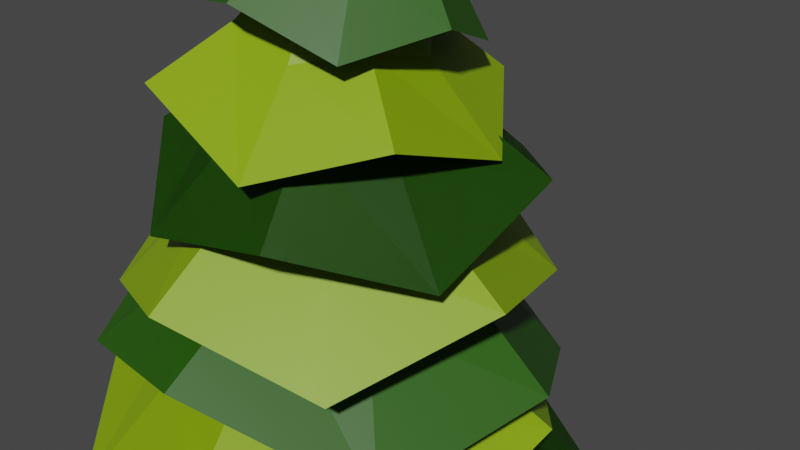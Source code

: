# Source: pinetree2.blend  (saved by Blender 2.83.18; exported with 4.5.12 LTS)
import bpy
from mathutils import Matrix  # noqa: F401  (used for matrix-valued properties, if any)

bpy.ops.wm.read_factory_settings(use_empty=True)
scene = bpy.context.scene
scene.name = 'Scene'

# ---- collections
col_collection = bpy.data.collections.new('Collection'); scene.collection.children.link(col_collection)

# ---- materials (node trees are filled in below, after node groups)
mat_0_262_0_076_0_023 = bpy.data.materials.new('0.262,0.076,0.023')
mat_0_262_0_076_0_023.use_transparent_shadow = False
mat_0_019_0_100_0_000607 = bpy.data.materials.new('0.019,0.100,0.000607')
mat_0_019_0_100_0_000607.use_transparent_shadow = False
mat_0_227_0_381_0_0009111 = bpy.data.materials.new('0.227,0.381,0.0009111')
mat_0_227_0_381_0_0009111.use_transparent_shadow = False

# ---- material node trees
mat_0_262_0_076_0_023.use_nodes = True; mat_0_262_0_076_0_023.node_tree.nodes.clear()
_N = mat_0_262_0_076_0_023.node_tree.nodes; _L = mat_0_262_0_076_0_023.node_tree.links
n0 = _N.new('ShaderNodeBsdfPrincipled'); n0.name = 'Principled BSDF'; n0.location = (10, 300)
n0.distribution = 'GGX'
n0.subsurface_method = 'BURLEY'
n0.inputs[0].default_value = (0.2623, 0.07619, 0.02315, 1.0)
n0.inputs[3].default_value = 1.45
n0.inputs[27].default_value = (0.0, 0.0, 0.0, 1.0)
n0.inputs[28].default_value = 1.0
n1 = _N.new('ShaderNodeOutputMaterial'); n1.name = 'Material Output'; n1.location = (300, 300)
_L.new(n0.outputs[0], n1.inputs[0])
n1.is_active_output = True
mat_0_019_0_100_0_000607.use_nodes = True; mat_0_019_0_100_0_000607.node_tree.nodes.clear()
_N = mat_0_019_0_100_0_000607.node_tree.nodes; _L = mat_0_019_0_100_0_000607.node_tree.links
n0 = _N.new('ShaderNodeBsdfPrincipled'); n0.name = 'Principled BSDF'; n0.location = (10, 300)
n0.distribution = 'GGX'
n0.subsurface_method = 'BURLEY'
n0.inputs[0].default_value = (0.01938, 0.0999, 0.0006071, 1.0)
n0.inputs[3].default_value = 1.45
n0.inputs[27].default_value = (0.0, 0.0, 0.0, 1.0)
n0.inputs[28].default_value = 1.0
n1 = _N.new('ShaderNodeOutputMaterial'); n1.name = 'Material Output'; n1.location = (300, 300)
_L.new(n0.outputs[0], n1.inputs[0])
n1.is_active_output = True
mat_0_227_0_381_0_0009111.use_nodes = True; mat_0_227_0_381_0_0009111.node_tree.nodes.clear()
_N = mat_0_227_0_381_0_0009111.node_tree.nodes; _L = mat_0_227_0_381_0_0009111.node_tree.links
n0 = _N.new('ShaderNodeBsdfPrincipled'); n0.name = 'Principled BSDF'; n0.location = (10, 300)
n0.distribution = 'GGX'
n0.subsurface_method = 'BURLEY'
n0.inputs[0].default_value = (0.227, 0.3813, 0.0009106, 1.0)
n0.inputs[3].default_value = 1.45
n0.inputs[27].default_value = (0.0, 0.0, 0.0, 1.0)
n0.inputs[28].default_value = 1.0
n1 = _N.new('ShaderNodeOutputMaterial'); n1.name = 'Material Output'; n1.location = (300, 300)
_L.new(n0.outputs[0], n1.inputs[0])
n1.is_active_output = True

# ---- world
world_world = bpy.data.worlds.new('World'); scene.world = world_world
world_world.use_nodes = True; world_world.node_tree.nodes.clear()
_N = world_world.node_tree.nodes; _L = world_world.node_tree.links
n0 = _N.new('ShaderNodeOutputWorld'); n0.name = 'World Output'; n0.location = (300, 300)
n1 = _N.new('ShaderNodeBackground'); n1.name = 'Background'; n1.location = (10, 300)
n1.inputs[0].default_value = (0.05088, 0.05088, 0.05088, 1.0)
_L.new(n1.outputs[0], n0.inputs[0])
n0.is_active_output = True
world_world.color = (0.05088, 0.05088, 0.05088)
world_world.use_sun_shadow = False
world_world.sun_shadow_jitter_overblur = 0.0

# ---- cameras
cam_camera = bpy.data.cameras.new('Camera')
cam_camera.clip_end = 100.0
cam_camera.ortho_scale = 7.314
cam_camera_001 = bpy.data.cameras.new('Camera.001')
cam_camera_001.clip_end = 100.0
cam_camera_001.lens = 93.37
cam_camera_001.ortho_scale = 7.314

# ---- meshes
me_cylinder_004 = bpy.data.meshes.new('Cylinder.004')
me_cylinder_004.from_pydata([(-0.1342, 1.014, -0.9836), (-0.1342, 0.4924, 1.266), (0.583, 0.7172, -0.9836), (0.2134, 0.3482, 1.247), (0.8801, -6.508e-08, -0.9836), (0.3574, -3.62e-08, 1.239), (0.583, -0.7172, -0.9836), (0.2134, -0.3482, 1.247), (-0.1342, -1.014, -0.9836), (-0.1342, -0.4924, 1.266), (-0.8513, -0.7172, -0.9836), (-0.4817, -0.3482, 1.285), (-1.148, -8.647e-09, -0.9836), (-0.6257, -1.639e-08, 1.292), (-0.8513, 0.7172, -0.9836), (-0.4817, 0.3482, 1.285), (0.006521, 0.7776, -0.2338), (0.06279, 0.5995, 0.516), (0.4867, 0.4239, 0.516), (0.5564, 0.5499, -0.2338), (0.6623, -4.457e-08, 0.516), (0.7842, -5.338e-08, -0.2338), (0.4867, -0.4239, 0.516), (0.5564, -0.5499, -0.2338), (0.06279, -0.5995, 0.516), (0.006521, -0.7776, -0.2338), (-0.3611, -0.4239, 0.516), (-0.5434, -0.5499, -0.2338), (-0.5367, -1.122e-08, 0.516), (-0.7711, -1.011e-08, -0.2338), (-0.3611, 0.4239, 0.516), (-0.5434, 0.5499, -0.2338), (0.3233, 0.1873, 8.29), (0.8068, -0.3893, 6.57), (0.6538, -0.4528, 6.577), (0.4374, -0.236, 6.587), (0.5008, -0.08279, 6.584), (0.8068, -0.08279, 6.57), (0.8702, -0.236, 6.567), (0.5008, -0.3893, 6.584), (0.6538, -0.01931, 6.577), (0.129, 0.1289, 6.849), (0.00896, -0.4224, 3.28), (-0.2892, 0.2987, 3.295), (0.4307, -3.256e-08, 3.258), (-0.2892, -0.2987, 3.295), (0.00896, 0.4224, 3.28), (0.3072, -0.2987, 3.264), (-0.4128, -1.557e-08, 3.301), (0.3072, 0.2987, 3.264)], [], [(17, 1, 3, 18), (18, 3, 5, 20), (20, 5, 7, 22), (22, 7, 9, 24), (24, 9, 11, 26), (26, 11, 13, 28), (34, 33, 32), (28, 13, 15, 30), (30, 15, 1, 17), (0, 2, 4, 6, 8, 10, 12, 14), (14, 31, 16, 0), (31, 30, 17, 16), (12, 29, 31, 14), (29, 28, 30, 31), (10, 27, 29, 12), (27, 26, 28, 29), (8, 25, 27, 10), (25, 24, 26, 27), (6, 23, 25, 8), (23, 22, 24, 25), (4, 21, 23, 6), (21, 20, 22, 23), (2, 19, 21, 4), (19, 18, 20, 21), (0, 16, 19, 2), (16, 17, 18, 19), (36, 35, 32, 41), (38, 37, 32), (39, 34, 32), (40, 36, 41, 32), (37, 40, 32), (33, 38, 32), (35, 39, 32), (48, 45, 39, 35), (47, 44, 38, 33), (49, 46, 40, 37), (46, 43, 36, 40), (45, 42, 34, 39), (44, 49, 37, 38), (43, 48, 35, 36), (42, 47, 33, 34), (9, 7, 47, 42), (15, 13, 48, 43), (5, 3, 49, 44), (11, 9, 42, 45), (1, 15, 43, 46), (3, 1, 46, 49), (7, 5, 44, 47), (13, 11, 45, 48)])
_uv = me_cylinder_004.uv_layers.new(name='UVMap')
_uv.uv.foreach_set('vector', [1.0, 0.8333, 1.0, 1.0, 0.875, 1.0, 0.875, 0.8333, 0.875, 0.8333, 0.875, 1.0, 0.75, 1.0, 0.75, 0.8333, 0.75, 0.8333, 0.75, 1.0, 0.625, 1.0, 0.625, 0.8333, 0.625, 0.8333, 0.625, 1.0, 0.5, 1.0, 0.5, 0.8333, 0.5, 0.8333, 0.5, 1.0, 0.375, 1.0, 0.375, 0.8333, 0.375, 0.8333, 0.375, 1.0, 0.25, 1.0, 0.25, 0.8333, 0.5, 1.0, 0.625, 1.0, 0.5, 1.0, 0.25, 0.8333, 0.25, 1.0, 0.125, 1.0, 0.125, 0.8333, 0.125, 0.8333, 0.125, 1.0, 0.0, 1.0, 0.0, 0.8333, 0.75, 0.49, 0.9197, 0.4197, 0.99, 0.25, 0.9197, 0.08029, 0.75, 0.01, 0.5803, 0.08029, 0.51, 0.25, 0.5803, 0.4197, 0.125, 0.5, 0.125, 0.6667, 0.0, 0.6667, 0.0, 0.5, 0.125, 0.6667, 0.125, 0.8333, 0.0, 0.8333, 0.0, 0.6667, 0.25, 0.5, 0.25, 0.6667, 0.125, 0.6667, 0.125, 0.5, 0.25, 0.6667, 0.25, 0.8333, 0.125, 0.8333, 0.125, 0.6667, 0.375, 0.5, 0.375, 0.6667, 0.25, 0.6667, 0.25, 0.5, 0.375, 0.6667, 0.375, 0.8333, 0.25, 0.8333, 0.25, 0.6667, 0.5, 0.5, 0.5, 0.6667, 0.375, 0.6667, 0.375, 0.5, 0.5, 0.6667, 0.5, 0.8333, 0.375, 0.8333, 0.375, 0.6667, 0.625, 0.5, 0.625, 0.6667, 0.5, 0.6667, 0.5, 0.5, 0.625, 0.6667, 0.625, 0.8333, 0.5, 0.8333, 0.5, 0.6667, 0.75, 0.5, 0.75, 0.6667, 0.625, 0.6667, 0.625, 0.5, 0.75, 0.6667, 0.75, 0.8333, 0.625, 0.8333, 0.625, 0.6667, 0.875, 0.5, 0.875, 0.6667, 0.75, 0.6667, 0.75, 0.5, 0.875, 0.6667, 0.875, 0.8333, 0.75, 0.8333, 0.75, 0.6667, 1.0, 0.5, 1.0, 0.6667, 0.875, 0.6667, 0.875, 0.5, 1.0, 0.6667, 1.0, 0.8333, 0.875, 0.8333, 0.875, 0.6667, 0.125, 1.0, 0.25, 1.0, 0.125, 1.0, 0.125, 1.0, 0.75, 1.0, 0.875, 1.0, 0.75, 1.0, 0.375, 1.0, 0.5, 1.0, 0.375, 1.0, 0.0, 1.0, 0.125, 1.0, 0.0625, 1.0, 0.0, 1.0, 0.875, 1.0, 1.0, 1.0, 0.875, 1.0, 0.625, 1.0, 0.75, 1.0, 0.625, 1.0, 0.25, 1.0, 0.375, 1.0, 0.25, 1.0, 0.25, 1.0, 0.375, 1.0, 0.375, 1.0, 0.25, 1.0, 0.625, 1.0, 0.75, 1.0, 0.75, 1.0, 0.625, 1.0, 0.875, 1.0, 1.0, 1.0, 1.0, 1.0, 0.875, 1.0, 0.0, 1.0, 0.125, 1.0, 0.125, 1.0, 0.0, 1.0, 0.375, 1.0, 0.5, 1.0, 0.5, 1.0, 0.375, 1.0, 0.75, 1.0, 0.875, 1.0, 0.875, 1.0, 0.75, 1.0, 0.125, 1.0, 0.25, 1.0, 0.25, 1.0, 0.125, 1.0, 0.5, 1.0, 0.625, 1.0, 0.625, 1.0, 0.5, 1.0, 0.5, 1.0, 0.625, 1.0, 0.625, 1.0, 0.5, 1.0, 0.125, 1.0, 0.25, 1.0, 0.25, 1.0, 0.125, 1.0, 0.75, 1.0, 0.875, 1.0, 0.875, 1.0, 0.75, 1.0, 0.375, 1.0, 0.5, 1.0, 0.5, 1.0, 0.375, 1.0, 0.0, 1.0, 0.125, 1.0, 0.125, 1.0, 0.0, 1.0, 0.875, 1.0, 1.0, 1.0, 1.0, 1.0, 0.875, 1.0, 0.625, 1.0, 0.75, 1.0, 0.75, 1.0, 0.625, 1.0, 0.25, 1.0, 0.375, 1.0, 0.375, 1.0, 0.25, 1.0])
me_cylinder_004.materials.append(mat_0_262_0_076_0_023)
me_cylinder_004.use_remesh_fix_poles = True
me_cylinder_004.use_remesh_preserve_attributes = False
me_cylinder_004.use_mirror_vertex_groups = False
me_cylinder_004.update()
me_cylinder_005 = bpy.data.meshes.new('Cylinder.005')
me_cylinder_005.from_pydata([(9.394, 7.994, -0.4283), (8.033, 6.334, 2.178), (10.34, 6.116, 0.1333), (8.265, 5.894, 2.164), (9.671, 4.064, -0.5098), (8.118, 5.419, 2.165), (7.793, 3.052, 0.2085), (7.678, 5.187, 2.181), (5.81, 3.627, -0.4068), (7.203, 5.334, 2.202), (4.732, 5.595, 0.3599), (6.971, 5.774, 2.216), (5.343, 7.66, -0.2957), (7.119, 6.249, 2.215), (7.275, 8.659, 0.2847), (7.558, 6.481, 2.199), (8.575, 7.005, 0.8648), (9.091, 5.985, 1.099), (8.735, 4.874, 0.8238), (7.716, 4.328, 1.14), (6.635, 4.646, 0.8859), (6.06, 5.703, 1.222), (6.393, 6.82, 0.9396), (7.435, 7.361, 1.181), (9.394, 7.994, -0.4283), (8.033, 6.334, 2.178), (10.34, 6.116, 0.1333), (8.265, 5.894, 2.164), (9.671, 4.064, -0.5098), (8.118, 5.419, 2.165), (7.793, 3.052, 0.2085), (7.678, 5.187, 2.181), (5.81, 3.627, -0.4068), (7.203, 5.334, 2.202), (4.732, 5.595, 0.3599), (6.971, 5.774, 2.216), (5.343, 7.66, -0.2957), (7.119, 6.249, 2.215), (7.275, 8.659, 0.2847), (7.558, 6.481, 2.199), (8.575, 7.005, 0.8648), (9.091, 5.985, 1.099), (8.735, 4.874, 0.8238), (7.716, 4.328, 1.14), (6.635, 4.646, 0.8859), (6.06, 5.703, 1.222), (6.393, 6.82, 0.9396), (7.435, 7.361, 1.181)], [], [(16, 17, 3, 1), (17, 18, 5, 3), (18, 19, 7, 5), (19, 20, 9, 7), (20, 21, 11, 9), (21, 22, 13, 11), (22, 23, 15, 13), (23, 16, 1, 15), (14, 0, 16, 23), (12, 14, 23, 22), (10, 12, 22, 21), (8, 10, 21, 20), (6, 8, 20, 19), (4, 6, 19, 18), (2, 4, 18, 17), (0, 2, 17, 16), (40, 25, 27, 41), (41, 27, 29, 42), (42, 29, 31, 43), (43, 31, 33, 44), (44, 33, 35, 45), (45, 35, 37, 46), (46, 37, 39, 47), (47, 39, 25, 40), (38, 47, 40, 24), (36, 46, 47, 38), (34, 45, 46, 36), (32, 44, 45, 34), (30, 43, 44, 32), (28, 42, 43, 30), (26, 41, 42, 28), (24, 40, 41, 26), (3, 5, 29, 27), (13, 15, 39, 37), (10, 8, 32, 34), (9, 11, 35, 33), (6, 4, 28, 30), (0, 14, 38, 24), (2, 0, 24, 26), (5, 7, 31, 29), (15, 1, 25, 39), (1, 3, 27, 25), (12, 10, 34, 36), (11, 13, 37, 35), (8, 6, 30, 32), (7, 9, 33, 31), (4, 2, 26, 28), (14, 12, 36, 38)])
_uv = me_cylinder_005.uv_layers.new(name='UVMap')
_uv.uv.foreach_set('vector', [1.0, 0.7424, 0.875, 0.7424, 0.875, 1.0, 1.0, 1.0, 0.875, 0.7424, 0.75, 0.7424, 0.75, 1.0, 0.875, 1.0, 0.75, 0.7424, 0.625, 0.7424, 0.625, 1.0, 0.75, 1.0, 0.625, 0.7424, 0.5, 0.7424, 0.5, 1.0, 0.625, 1.0, 0.5, 0.7424, 0.375, 0.7424, 0.375, 1.0, 0.5, 1.0, 0.375, 0.7424, 0.25, 0.7424, 0.25, 1.0, 0.375, 1.0, 0.25, 0.7424, 0.125, 0.7424, 0.125, 1.0, 0.25, 1.0, 0.125, 0.7424, 0.0, 0.7424, 0.0, 1.0, 0.125, 1.0, 0.125, 0.5, 0.0, 0.5, 0.0, 0.7424, 0.125, 0.7424, 0.25, 0.5, 0.125, 0.5, 0.125, 0.7424, 0.25, 0.7424, 0.375, 0.5, 0.25, 0.5, 0.25, 0.7424, 0.375, 0.7424, 0.5, 0.5, 0.375, 0.5, 0.375, 0.7424, 0.5, 0.7424, 0.625, 0.5, 0.5, 0.5, 0.5, 0.7424, 0.625, 0.7424, 0.75, 0.5, 0.625, 0.5, 0.625, 0.7424, 0.75, 0.7424, 0.875, 0.5, 0.75, 0.5, 0.75, 0.7424, 0.875, 0.7424, 1.0, 0.5, 0.875, 0.5, 0.875, 0.7424, 1.0, 0.7424, 1.0, 0.7424, 1.0, 1.0, 0.875, 1.0, 0.875, 0.7424, 0.875, 0.7424, 0.875, 1.0, 0.75, 1.0, 0.75, 0.7424, 0.75, 0.7424, 0.75, 1.0, 0.625, 1.0, 0.625, 0.7424, 0.625, 0.7424, 0.625, 1.0, 0.5, 1.0, 0.5, 0.7424, 0.5, 0.7424, 0.5, 1.0, 0.375, 1.0, 0.375, 0.7424, 0.375, 0.7424, 0.375, 1.0, 0.25, 1.0, 0.25, 0.7424, 0.25, 0.7424, 0.25, 1.0, 0.125, 1.0, 0.125, 0.7424, 0.125, 0.7424, 0.125, 1.0, 0.0, 1.0, 0.0, 0.7424, 0.125, 0.5, 0.125, 0.7424, 0.0, 0.7424, 0.0, 0.5, 0.25, 0.5, 0.25, 0.7424, 0.125, 0.7424, 0.125, 0.5, 0.375, 0.5, 0.375, 0.7424, 0.25, 0.7424, 0.25, 0.5, 0.5, 0.5, 0.5, 0.7424, 0.375, 0.7424, 0.375, 0.5, 0.625, 0.5, 0.625, 0.7424, 0.5, 0.7424, 0.5, 0.5, 0.75, 0.5, 0.75, 0.7424, 0.625, 0.7424, 0.625, 0.5, 0.875, 0.5, 0.875, 0.7424, 0.75, 0.7424, 0.75, 0.5, 1.0, 0.5, 1.0, 0.7424, 0.875, 0.7424, 0.875, 0.5, 0.875, 1.0, 0.75, 1.0, 0.75, 1.0, 0.875, 1.0, 0.25, 1.0, 0.125, 1.0, 0.125, 1.0, 0.25, 1.0, 0.375, 0.5, 0.5, 0.5, 0.5, 0.5, 0.375, 0.5, 0.5, 1.0, 0.375, 1.0, 0.375, 1.0, 0.5, 1.0, 0.625, 0.5, 0.75, 0.5, 0.75, 0.5, 0.625, 0.5, 0.0, 0.5, 0.125, 0.5, 0.125, 0.5, 0.0, 0.5, 0.875, 0.5, 1.0, 0.5, 1.0, 0.5, 0.875, 0.5, 0.75, 1.0, 0.625, 1.0, 0.625, 1.0, 0.75, 1.0, 0.125, 1.0, 0.0, 1.0, 0.0, 1.0, 0.125, 1.0, 1.0, 1.0, 0.875, 1.0, 0.875, 1.0, 1.0, 1.0, 0.25, 0.5, 0.375, 0.5, 0.375, 0.5, 0.25, 0.5, 0.375, 1.0, 0.25, 1.0, 0.25, 1.0, 0.375, 1.0, 0.5, 0.5, 0.625, 0.5, 0.625, 0.5, 0.5, 0.5, 0.625, 1.0, 0.5, 1.0, 0.5, 1.0, 0.625, 1.0, 0.75, 0.5, 0.875, 0.5, 0.875, 0.5, 0.75, 0.5, 0.125, 0.5, 0.25, 0.5, 0.25, 0.5, 0.125, 0.5])
me_cylinder_005.materials.append(mat_0_019_0_100_0_000607)
me_cylinder_005.use_remesh_fix_poles = True
me_cylinder_005.use_remesh_preserve_attributes = False
me_cylinder_005.use_mirror_vertex_groups = False
me_cylinder_005.update()
me_cylinder_006 = bpy.data.meshes.new('Cylinder.006')
me_cylinder_006.from_pydata([(8.659, 8.255, -0.5735), (7.743, 6.465, 1.852), (9.978, 6.856, 0.07744), (8.071, 6.136, 1.869), (9.99, 4.828, -0.4688), (8.07, 5.672, 1.883), (8.553, 3.424, 0.1451), (7.742, 5.344, 1.885), (6.668, 3.373, -0.5547), (7.277, 5.345, 1.874), (5.122, 4.847, 0.01992), (6.95, 5.673, 1.856), (5.138, 6.839, -0.6459), (6.95, 6.137, 1.842), (6.547, 8.278, -0.04777), (7.279, 6.465, 1.841), (8.122, 7.179, 0.6295), (8.847, 6.419, 0.9174), (8.852, 5.324, 0.6897), (8.076, 4.563, 0.954), (7.042, 4.541, 0.6483), (6.22, 5.333, 0.8862), (6.227, 6.412, 0.5939), (6.991, 7.189, 0.8496)], [], [(16, 1, 3, 17), (17, 3, 5, 18), (18, 5, 7, 19), (19, 7, 9, 20), (20, 9, 11, 21), (21, 11, 13, 22), (22, 13, 15, 23), (23, 15, 1, 16), (14, 23, 16, 0), (12, 22, 23, 14), (10, 21, 22, 12), (8, 20, 21, 10), (6, 19, 20, 8), (4, 18, 19, 6), (2, 17, 18, 4), (0, 16, 17, 2)])
_uv = me_cylinder_006.uv_layers.new(name='UVMap')
_uv.uv.foreach_set('vector', [1.0, 0.7424, 1.0, 1.0, 0.875, 1.0, 0.875, 0.7424, 0.875, 0.7424, 0.875, 1.0, 0.75, 1.0, 0.75, 0.7424, 0.75, 0.7424, 0.75, 1.0, 0.625, 1.0, 0.625, 0.7424, 0.625, 0.7424, 0.625, 1.0, 0.5, 1.0, 0.5, 0.7424, 0.5, 0.7424, 0.5, 1.0, 0.375, 1.0, 0.375, 0.7424, 0.375, 0.7424, 0.375, 1.0, 0.25, 1.0, 0.25, 0.7424, 0.25, 0.7424, 0.25, 1.0, 0.125, 1.0, 0.125, 0.7424, 0.125, 0.7424, 0.125, 1.0, 0.0, 1.0, 0.0, 0.7424, 0.125, 0.5, 0.125, 0.7424, 0.0, 0.7424, 0.0, 0.5, 0.25, 0.5, 0.25, 0.7424, 0.125, 0.7424, 0.125, 0.5, 0.375, 0.5, 0.375, 0.7424, 0.25, 0.7424, 0.25, 0.5, 0.5, 0.5, 0.5, 0.7424, 0.375, 0.7424, 0.375, 0.5, 0.625, 0.5, 0.625, 0.7424, 0.5, 0.7424, 0.5, 0.5, 0.75, 0.5, 0.75, 0.7424, 0.625, 0.7424, 0.625, 0.5, 0.875, 0.5, 0.875, 0.7424, 0.75, 0.7424, 0.75, 0.5, 1.0, 0.5, 1.0, 0.7424, 0.875, 0.7424, 0.875, 0.5])
me_cylinder_006.materials.append(mat_0_227_0_381_0_0009111)
me_cylinder_006.use_remesh_fix_poles = True
me_cylinder_006.use_remesh_preserve_attributes = False
me_cylinder_006.use_mirror_vertex_groups = False
me_cylinder_006.update()
me_cylinder_007 = bpy.data.meshes.new('Cylinder.007')
me_cylinder_007.from_pydata([(5.357, 7.204, -0.5872), (7.102, 6.29, 1.74), (7.002, 8.226, -0.2625), (7.478, 6.529, 1.684), (8.86, 7.736, -0.9253), (7.917, 6.432, 1.665), (9.956, 6.176, -0.2197), (8.16, 6.056, 1.694), (9.56, 4.311, -0.6059), (8.067, 5.62, 1.754), (7.921, 3.253, 0.2774), (7.69, 5.381, 1.809), (5.981, 3.603, -0.2223), (7.252, 5.478, 1.828), (4.966, 5.304, 0.2346), (7.008, 5.854, 1.799), (6.383, 6.633, 0.5664), (7.272, 7.188, 0.6789), (8.281, 6.931, 0.3854), (8.87, 6.079, 0.702), (8.654, 5.068, 0.5651), (7.768, 4.498, 0.971), (6.724, 4.695, 0.7657), (6.17, 5.607, 0.9479)], [], [(16, 1, 3, 17), (17, 3, 5, 18), (18, 5, 7, 19), (19, 7, 9, 20), (20, 9, 11, 21), (21, 11, 13, 22), (22, 13, 15, 23), (23, 15, 1, 16), (14, 23, 16, 0), (12, 22, 23, 14), (10, 21, 22, 12), (8, 20, 21, 10), (6, 19, 20, 8), (4, 18, 19, 6), (2, 17, 18, 4), (0, 16, 17, 2)])
_uv = me_cylinder_007.uv_layers.new(name='UVMap')
_uv.uv.foreach_set('vector', [1.0, 0.7424, 1.0, 1.0, 0.875, 1.0, 0.875, 0.7424, 0.875, 0.7424, 0.875, 1.0, 0.75, 1.0, 0.75, 0.7424, 0.75, 0.7424, 0.75, 1.0, 0.625, 1.0, 0.625, 0.7424, 0.625, 0.7424, 0.625, 1.0, 0.5, 1.0, 0.5, 0.7424, 0.5, 0.7424, 0.5, 1.0, 0.375, 1.0, 0.375, 0.7424, 0.375, 0.7424, 0.375, 1.0, 0.25, 1.0, 0.25, 0.7424, 0.25, 0.7424, 0.25, 1.0, 0.125, 1.0, 0.125, 0.7424, 0.125, 0.7424, 0.125, 1.0, 0.0, 1.0, 0.0, 0.7424, 0.125, 0.5, 0.125, 0.7424, 0.0, 0.7424, 0.0, 0.5, 0.25, 0.5, 0.25, 0.7424, 0.125, 0.7424, 0.125, 0.5, 0.375, 0.5, 0.375, 0.7424, 0.25, 0.7424, 0.25, 0.5, 0.5, 0.5, 0.5, 0.7424, 0.375, 0.7424, 0.375, 0.5, 0.625, 0.5, 0.625, 0.7424, 0.5, 0.7424, 0.5, 0.5, 0.75, 0.5, 0.75, 0.7424, 0.625, 0.7424, 0.625, 0.5, 0.875, 0.5, 0.875, 0.7424, 0.75, 0.7424, 0.75, 0.5, 1.0, 0.5, 1.0, 0.7424, 0.875, 0.7424, 0.875, 0.5])
me_cylinder_007.materials.append(mat_0_019_0_100_0_000607)
me_cylinder_007.use_remesh_fix_poles = True
me_cylinder_007.use_remesh_preserve_attributes = False
me_cylinder_007.use_mirror_vertex_groups = False
me_cylinder_007.update()
me_cylinder_008 = bpy.data.meshes.new('Cylinder.008')
me_cylinder_008.from_pydata([(9.049, 7.457, -0.4372), (7.896, 6.205, 1.617), (9.702, 5.929, 0.001635), (8.058, 5.847, 1.605), (9.082, 4.344, -0.5122), (7.92, 5.479, 1.604), (7.553, 3.633, 0.05201), (7.562, 5.317, 1.616), (6.016, 4.182, -0.433), (7.195, 5.455, 1.633), (5.259, 5.783, 0.1778), (7.033, 5.813, 1.645), (5.838, 7.384, -0.3343), (7.171, 6.181, 1.646), (7.409, 8.079, 0.1274), (7.529, 6.343, 1.634), (8.356, 6.711, 0.5815), (8.715, 5.883, 0.7639), (8.381, 5.024, 0.5433), (7.552, 4.64, 0.7912), (6.714, 4.943, 0.5913), (6.311, 5.803, 0.8592), (6.626, 6.669, 0.6396), (7.474, 7.046, 0.832)], [], [(16, 1, 3, 17), (17, 3, 5, 18), (18, 5, 7, 19), (19, 7, 9, 20), (20, 9, 11, 21), (21, 11, 13, 22), (22, 13, 15, 23), (23, 15, 1, 16), (14, 23, 16, 0), (12, 22, 23, 14), (10, 21, 22, 12), (8, 20, 21, 10), (6, 19, 20, 8), (4, 18, 19, 6), (2, 17, 18, 4), (0, 16, 17, 2)])
_uv = me_cylinder_008.uv_layers.new(name='UVMap')
_uv.uv.foreach_set('vector', [1.0, 0.7424, 1.0, 1.0, 0.875, 1.0, 0.875, 0.7424, 0.875, 0.7424, 0.875, 1.0, 0.75, 1.0, 0.75, 0.7424, 0.75, 0.7424, 0.75, 1.0, 0.625, 1.0, 0.625, 0.7424, 0.625, 0.7424, 0.625, 1.0, 0.5, 1.0, 0.5, 0.7424, 0.5, 0.7424, 0.5, 1.0, 0.375, 1.0, 0.375, 0.7424, 0.375, 0.7424, 0.375, 1.0, 0.25, 1.0, 0.25, 0.7424, 0.25, 0.7424, 0.25, 1.0, 0.125, 1.0, 0.125, 0.7424, 0.125, 0.7424, 0.125, 1.0, 0.0, 1.0, 0.0, 0.7424, 0.125, 0.5, 0.125, 0.7424, 0.0, 0.7424, 0.0, 0.5, 0.25, 0.5, 0.25, 0.7424, 0.125, 0.7424, 0.125, 0.5, 0.375, 0.5, 0.375, 0.7424, 0.25, 0.7424, 0.25, 0.5, 0.5, 0.5, 0.5, 0.7424, 0.375, 0.7424, 0.375, 0.5, 0.625, 0.5, 0.625, 0.7424, 0.5, 0.7424, 0.5, 0.5, 0.75, 0.5, 0.75, 0.7424, 0.625, 0.7424, 0.625, 0.5, 0.875, 0.5, 0.875, 0.7424, 0.75, 0.7424, 0.75, 0.5, 1.0, 0.5, 1.0, 0.7424, 0.875, 0.7424, 0.875, 0.5])
me_cylinder_008.materials.append(mat_0_227_0_381_0_0009111)
me_cylinder_008.use_remesh_fix_poles = True
me_cylinder_008.use_remesh_preserve_attributes = False
me_cylinder_008.use_mirror_vertex_groups = False
me_cylinder_008.update()
me_cylinder_009 = bpy.data.meshes.new('Cylinder.009')
me_cylinder_009.from_pydata([(9.356, 5.228, -0.4533), (8.018, 5.678, 1.497), (8.403, 4.097, 0.01396), (7.791, 5.405, 1.503), (6.842, 3.976, -0.3418), (7.439, 5.373, 1.527), (5.701, 4.94, 0.245), (7.167, 5.6, 1.556), (5.512, 6.403, -0.1855), (7.136, 5.953, 1.572), (6.55, 7.649, 0.2906), (7.363, 6.225, 1.566), (8.043, 7.808, -0.2773), (7.716, 6.258, 1.542), (9.252, 6.807, 0.05953), (7.987, 6.031, 1.513), (8.544, 5.501, 0.5241), (8.025, 4.884, 0.7274), (7.184, 4.816, 0.5866), (6.563, 5.339, 0.8524), (6.467, 6.138, 0.6755), (7.022, 6.805, 0.877), (7.834, 6.889, 0.6215), (8.484, 6.349, 0.752), (9.356, 5.228, -0.4533), (8.018, 5.678, 1.497), (8.403, 4.097, 0.01396), (7.791, 5.405, 1.503), (6.842, 3.976, -0.3418), (7.439, 5.373, 1.527), (5.701, 4.94, 0.245), (7.167, 5.6, 1.556), (5.512, 6.403, -0.1855), (7.136, 5.953, 1.572), (6.55, 7.649, 0.2906), (7.363, 6.225, 1.566), (8.043, 7.808, -0.2773), (7.716, 6.258, 1.542), (9.252, 6.807, 0.05953), (7.987, 6.031, 1.513), (8.544, 5.501, 0.5241), (8.025, 4.884, 0.7274), (7.184, 4.816, 0.5866), (6.563, 5.339, 0.8524), (6.467, 6.138, 0.6755), (7.022, 6.805, 0.877), (7.834, 6.889, 0.6215), (8.484, 6.349, 0.752)], [], [(16, 17, 3, 1), (17, 18, 5, 3), (18, 19, 7, 5), (19, 20, 9, 7), (20, 21, 11, 9), (21, 22, 13, 11), (22, 23, 15, 13), (23, 16, 1, 15), (14, 0, 16, 23), (12, 14, 23, 22), (10, 12, 22, 21), (8, 10, 21, 20), (6, 8, 20, 19), (4, 6, 19, 18), (2, 4, 18, 17), (0, 2, 17, 16), (40, 25, 27, 41), (41, 27, 29, 42), (42, 29, 31, 43), (43, 31, 33, 44), (44, 33, 35, 45), (45, 35, 37, 46), (46, 37, 39, 47), (47, 39, 25, 40), (38, 47, 40, 24), (36, 46, 47, 38), (34, 45, 46, 36), (32, 44, 45, 34), (30, 43, 44, 32), (28, 42, 43, 30), (26, 41, 42, 28), (24, 40, 41, 26), (3, 5, 29, 27), (13, 15, 39, 37), (10, 8, 32, 34), (9, 11, 35, 33), (6, 4, 28, 30), (0, 14, 38, 24), (2, 0, 24, 26), (5, 7, 31, 29), (15, 1, 25, 39), (1, 3, 27, 25), (12, 10, 34, 36), (11, 13, 37, 35), (8, 6, 30, 32), (7, 9, 33, 31), (4, 2, 26, 28), (14, 12, 36, 38)])
_uv = me_cylinder_009.uv_layers.new(name='UVMap')
_uv.uv.foreach_set('vector', [1.0, 0.7424, 0.875, 0.7424, 0.875, 1.0, 1.0, 1.0, 0.875, 0.7424, 0.75, 0.7424, 0.75, 1.0, 0.875, 1.0, 0.75, 0.7424, 0.625, 0.7424, 0.625, 1.0, 0.75, 1.0, 0.625, 0.7424, 0.5, 0.7424, 0.5, 1.0, 0.625, 1.0, 0.5, 0.7424, 0.375, 0.7424, 0.375, 1.0, 0.5, 1.0, 0.375, 0.7424, 0.25, 0.7424, 0.25, 1.0, 0.375, 1.0, 0.25, 0.7424, 0.125, 0.7424, 0.125, 1.0, 0.25, 1.0, 0.125, 0.7424, 0.0, 0.7424, 0.0, 1.0, 0.125, 1.0, 0.125, 0.5, 0.0, 0.5, 0.0, 0.7424, 0.125, 0.7424, 0.25, 0.5, 0.125, 0.5, 0.125, 0.7424, 0.25, 0.7424, 0.375, 0.5, 0.25, 0.5, 0.25, 0.7424, 0.375, 0.7424, 0.5, 0.5, 0.375, 0.5, 0.375, 0.7424, 0.5, 0.7424, 0.625, 0.5, 0.5, 0.5, 0.5, 0.7424, 0.625, 0.7424, 0.75, 0.5, 0.625, 0.5, 0.625, 0.7424, 0.75, 0.7424, 0.875, 0.5, 0.75, 0.5, 0.75, 0.7424, 0.875, 0.7424, 1.0, 0.5, 0.875, 0.5, 0.875, 0.7424, 1.0, 0.7424, 1.0, 0.7424, 1.0, 1.0, 0.875, 1.0, 0.875, 0.7424, 0.875, 0.7424, 0.875, 1.0, 0.75, 1.0, 0.75, 0.7424, 0.75, 0.7424, 0.75, 1.0, 0.625, 1.0, 0.625, 0.7424, 0.625, 0.7424, 0.625, 1.0, 0.5, 1.0, 0.5, 0.7424, 0.5, 0.7424, 0.5, 1.0, 0.375, 1.0, 0.375, 0.7424, 0.375, 0.7424, 0.375, 1.0, 0.25, 1.0, 0.25, 0.7424, 0.25, 0.7424, 0.25, 1.0, 0.125, 1.0, 0.125, 0.7424, 0.125, 0.7424, 0.125, 1.0, 0.0, 1.0, 0.0, 0.7424, 0.125, 0.5, 0.125, 0.7424, 0.0, 0.7424, 0.0, 0.5, 0.25, 0.5, 0.25, 0.7424, 0.125, 0.7424, 0.125, 0.5, 0.375, 0.5, 0.375, 0.7424, 0.25, 0.7424, 0.25, 0.5, 0.5, 0.5, 0.5, 0.7424, 0.375, 0.7424, 0.375, 0.5, 0.625, 0.5, 0.625, 0.7424, 0.5, 0.7424, 0.5, 0.5, 0.75, 0.5, 0.75, 0.7424, 0.625, 0.7424, 0.625, 0.5, 0.875, 0.5, 0.875, 0.7424, 0.75, 0.7424, 0.75, 0.5, 1.0, 0.5, 1.0, 0.7424, 0.875, 0.7424, 0.875, 0.5, 0.875, 1.0, 0.75, 1.0, 0.75, 1.0, 0.875, 1.0, 0.25, 1.0, 0.125, 1.0, 0.125, 1.0, 0.25, 1.0, 0.375, 0.5, 0.5, 0.5, 0.5, 0.5, 0.375, 0.5, 0.5, 1.0, 0.375, 1.0, 0.375, 1.0, 0.5, 1.0, 0.625, 0.5, 0.75, 0.5, 0.75, 0.5, 0.625, 0.5, 0.0, 0.5, 0.125, 0.5, 0.125, 0.5, 0.0, 0.5, 0.875, 0.5, 1.0, 0.5, 1.0, 0.5, 0.875, 0.5, 0.75, 1.0, 0.625, 1.0, 0.625, 1.0, 0.75, 1.0, 0.125, 1.0, 0.0, 1.0, 0.0, 1.0, 0.125, 1.0, 1.0, 1.0, 0.875, 1.0, 0.875, 1.0, 1.0, 1.0, 0.25, 0.5, 0.375, 0.5, 0.375, 0.5, 0.25, 0.5, 0.375, 1.0, 0.25, 1.0, 0.25, 1.0, 0.375, 1.0, 0.5, 0.5, 0.625, 0.5, 0.625, 0.5, 0.5, 0.5, 0.625, 1.0, 0.5, 1.0, 0.5, 1.0, 0.625, 1.0, 0.75, 0.5, 0.875, 0.5, 0.875, 0.5, 0.75, 0.5, 0.125, 0.5, 0.25, 0.5, 0.25, 0.5, 0.125, 0.5])
me_cylinder_009.materials.append(mat_0_019_0_100_0_000607)
me_cylinder_009.use_remesh_fix_poles = True
me_cylinder_009.use_remesh_preserve_attributes = False
me_cylinder_009.use_mirror_vertex_groups = False
me_cylinder_009.update()
me_cylinder_010 = bpy.data.meshes.new('Cylinder.010')
me_cylinder_010.from_pydata([(6.849, 7.437, -0.2002), (7.43, 6.254, 1.413), (8.163, 7.386, 0.06789), (7.736, 6.245, 1.386), (9.042, 6.396, -0.3529), (7.947, 6.023, 1.381), (9.047, 5.094, 0.1318), (7.94, 5.716, 1.401), (8.118, 4.19, -0.1632), (7.719, 5.506, 1.434), (6.765, 4.221, 0.3933), (7.413, 5.515, 1.461), (5.814, 5.161, 0.01686), (7.202, 5.738, 1.466), (5.881, 6.513, 0.3293), (7.209, 6.044, 1.446), (7.183, 6.723, 0.6014), (7.895, 6.696, 0.7033), (8.375, 6.164, 0.5202), (8.374, 5.457, 0.7379), (7.868, 4.967, 0.6274), (7.139, 4.984, 0.8793), (6.629, 5.496, 0.7203), (6.661, 6.224, 0.8447)], [], [(16, 1, 3, 17), (17, 3, 5, 18), (18, 5, 7, 19), (19, 7, 9, 20), (20, 9, 11, 21), (21, 11, 13, 22), (22, 13, 15, 23), (23, 15, 1, 16), (14, 23, 16, 0), (12, 22, 23, 14), (10, 21, 22, 12), (8, 20, 21, 10), (6, 19, 20, 8), (4, 18, 19, 6), (2, 17, 18, 4), (0, 16, 17, 2)])
_uv = me_cylinder_010.uv_layers.new(name='UVMap')
_uv.uv.foreach_set('vector', [1.0, 0.7424, 1.0, 1.0, 0.875, 1.0, 0.875, 0.7424, 0.875, 0.7424, 0.875, 1.0, 0.75, 1.0, 0.75, 0.7424, 0.75, 0.7424, 0.75, 1.0, 0.625, 1.0, 0.625, 0.7424, 0.625, 0.7424, 0.625, 1.0, 0.5, 1.0, 0.5, 0.7424, 0.5, 0.7424, 0.5, 1.0, 0.375, 1.0, 0.375, 0.7424, 0.375, 0.7424, 0.375, 1.0, 0.25, 1.0, 0.25, 0.7424, 0.25, 0.7424, 0.25, 1.0, 0.125, 1.0, 0.125, 0.7424, 0.125, 0.7424, 0.125, 1.0, 0.0, 1.0, 0.0, 0.7424, 0.125, 0.5, 0.125, 0.7424, 0.0, 0.7424, 0.0, 0.5, 0.25, 0.5, 0.25, 0.7424, 0.125, 0.7424, 0.125, 0.5, 0.375, 0.5, 0.375, 0.7424, 0.25, 0.7424, 0.25, 0.5, 0.5, 0.5, 0.5, 0.7424, 0.375, 0.7424, 0.375, 0.5, 0.625, 0.5, 0.625, 0.7424, 0.5, 0.7424, 0.5, 0.5, 0.75, 0.5, 0.75, 0.7424, 0.625, 0.7424, 0.625, 0.5, 0.875, 0.5, 0.875, 0.7424, 0.75, 0.7424, 0.75, 0.5, 1.0, 0.5, 1.0, 0.7424, 0.875, 0.7424, 0.875, 0.5])
me_cylinder_010.materials.append(mat_0_227_0_381_0_0009111)
me_cylinder_010.use_remesh_fix_poles = True
me_cylinder_010.use_remesh_preserve_attributes = False
me_cylinder_010.use_mirror_vertex_groups = False
me_cylinder_010.update()
me_cylinder_011 = bpy.data.meshes.new('Cylinder.011')
me_cylinder_011.from_pydata([(6.602, 6.674, -0.1537), (7.823, 6.064, 2.326), (7.541, 7.036, 0.01468), (8.443, 6.589, -0.3043), (8.841, 5.696, 0.09667), (8.454, 4.779, -0.07864), (7.529, 4.402, 0.3404), (6.556, 4.783, 0.09766), (6.229, 5.742, 0.2584), (7.243, 6.386, 1.249), (7.574, 6.513, 1.287), (7.894, 6.359, 1.196), (8.032, 6.041, 1.316), (7.895, 5.718, 1.278), (7.562, 5.591, 1.416), (7.229, 5.722, 1.338), (7.104, 6.063, 1.387), (7.639, 6.606, 0.6375), (8.203, 6.329, 0.4519), (8.451, 5.769, 0.6888), (8.208, 5.196, 0.5944), (7.617, 4.971, 0.8663), (7.025, 5.201, 0.703), (6.805, 5.808, 0.8151), (7.052, 6.38, 0.5457)], [], [(9, 1, 10), (10, 1, 11), (11, 1, 12), (12, 1, 13), (13, 1, 14), (14, 1, 15), (15, 1, 16), (16, 1, 9), (23, 16, 9, 24), (22, 15, 16, 23), (21, 14, 15, 22), (20, 13, 14, 21), (19, 12, 13, 20), (18, 11, 12, 19), (17, 10, 11, 18), (24, 9, 10, 17), (0, 24, 17, 2), (2, 17, 18, 3), (3, 18, 19, 4), (4, 19, 20, 5), (5, 20, 21, 6), (6, 21, 22, 7), (7, 22, 23, 8), (8, 23, 24, 0)])
me_cylinder_011.polygons.foreach_set('use_smooth', [0, 0, 0, 0, 1, 0, 0, 0, 0, 0, 0, 0, 0, 0, 0, 0, 0, 0, 0, 0, 0, 0, 0, 0])
_uv = me_cylinder_011.uv_layers.new(name='UVMap')
_uv.uv.foreach_set('vector', [1.0, 0.7424, 0.875, 1.0, 0.875, 0.7424, 0.875, 0.7424, 0.75, 1.0, 0.75, 0.7424, 0.75, 0.7424, 0.625, 1.0, 0.625, 0.7424, 0.625, 0.7424, 0.5, 1.0, 0.5, 0.7424, 0.5, 0.7424, 0.375, 1.0, 0.375, 0.7424, 0.375, 0.7424, 0.25, 1.0, 0.25, 0.7424, 0.25, 0.7424, 0.125, 1.0, 0.125, 0.7424, 0.125, 0.7424, 0.0, 1.0, 0.0, 0.7424, 0.125, 0.6212, 0.125, 0.7424, 0.0, 0.7424, 0.0, 0.6212, 0.25, 0.6212, 0.25, 0.7424, 0.125, 0.7424, 0.125, 0.6212, 0.375, 0.6212, 0.375, 0.7424, 0.25, 0.7424, 0.25, 0.6212, 0.5, 0.6212, 0.5, 0.7424, 0.375, 0.7424, 0.375, 0.6212, 0.625, 0.6212, 0.625, 0.7424, 0.5, 0.7424, 0.5, 0.6212, 0.75, 0.6212, 0.75, 0.7424, 0.625, 0.7424, 0.625, 0.6212, 0.875, 0.6212, 0.875, 0.7424, 0.75, 0.7424, 0.75, 0.6212, 1.0, 0.6212, 1.0, 0.7424, 0.875, 0.7424, 0.875, 0.6212, 1.0, 0.5, 1.0, 0.6212, 0.875, 0.6212, 0.875, 0.5, 0.875, 0.5, 0.875, 0.6212, 0.75, 0.6212, 0.75, 0.5, 0.75, 0.5, 0.75, 0.6212, 0.625, 0.6212, 0.625, 0.5, 0.625, 0.5, 0.625, 0.6212, 0.5, 0.6212, 0.5, 0.5, 0.5, 0.5, 0.5, 0.6212, 0.375, 0.6212, 0.375, 0.5, 0.375, 0.5, 0.375, 0.6212, 0.25, 0.6212, 0.25, 0.5, 0.25, 0.5, 0.25, 0.6212, 0.125, 0.6212, 0.125, 0.5, 0.125, 0.5, 0.125, 0.6212, 0.0, 0.6212, 0.0, 0.5])
me_cylinder_011.materials.append(mat_0_019_0_100_0_000607)
me_cylinder_011.use_remesh_fix_poles = True
me_cylinder_011.use_remesh_preserve_attributes = False
me_cylinder_011.use_mirror_vertex_groups = False
me_cylinder_011.update()

# ---- objects
ob_camera = bpy.data.objects.new('Camera', cam_camera)
ob_camera_001 = bpy.data.objects.new('Camera.001', cam_camera_001)
ob_cylinder = bpy.data.objects.new('Cylinder', me_cylinder_004)
ob_cylinder_001 = bpy.data.objects.new('Cylinder.001', me_cylinder_005)
ob_cylinder_002 = bpy.data.objects.new('Cylinder.002', me_cylinder_006)
ob_cylinder_003 = bpy.data.objects.new('Cylinder.003', me_cylinder_007)
ob_cylinder_004 = bpy.data.objects.new('Cylinder.004', me_cylinder_008)
ob_cylinder_005 = bpy.data.objects.new('Cylinder.005', me_cylinder_009)
ob_cylinder_006 = bpy.data.objects.new('Cylinder.006', me_cylinder_010)
ob_cylinder_007 = bpy.data.objects.new('Cylinder.007', me_cylinder_011)

# ---- transforms, parenting, visibility, modifiers, constraints
ob_camera.location = (7.746, -6.514, 10.1)
ob_camera.rotation_euler = (1.109, 0.0, 0.8149)
ob_camera.lock_rotations_4d = False
ob_camera.empty_display_type = 'ARROWS'
ob_camera.color = (0.0, 0.0, 0.0, 0.0)
ob_camera.display_type = 'WIRE'
ob_camera.lineart.crease_threshold = 0.0
ob_camera_001.location = (7.692, -6.409, 10.89)
ob_camera_001.rotation_euler = (1.109, 0.0, 0.8149)
ob_camera_001.lock_rotations_4d = False
ob_camera_001.empty_display_type = 'ARROWS'
ob_camera_001.color = (0.0, 0.0, 0.0, 0.0)
ob_camera_001.display_type = 'WIRE'
ob_camera_001.lineart.crease_threshold = 0.0
ob_cylinder.location = (0.0, 0.0, 1.0)
ob_cylinder.lineart.crease_threshold = 0.0
ob_cylinder_001.location = (-7.638, -5.847, 2.305)
ob_cylinder_001.lineart.crease_threshold = 0.0
ob_cylinder_002.location = (-7.769, -6.048, 3.028)
ob_cylinder_002.rotation_euler = (0.03, -0.0, 0.0)
ob_cylinder_002.lineart.crease_threshold = 0.0
ob_cylinder_003.location = (-7.609, -5.65, 3.941)
ob_cylinder_003.rotation_euler = (0.03, -0.0, 0.0)
ob_cylinder_003.lineart.crease_threshold = 0.0
ob_cylinder_004.location = (-7.428, -6.003, 4.862)
ob_cylinder_004.rotation_euler = (0.03, -0.0, 0.0)
ob_cylinder_004.lineart.crease_threshold = 0.0
ob_cylinder_005.location = (-7.307, -5.922, 5.67)
ob_cylinder_005.rotation_euler = (0.03, -0.0, 0.0)
ob_cylinder_005.lineart.crease_threshold = 0.0
ob_cylinder_006.location = (-7.33, -5.974, 6.347)
ob_cylinder_006.rotation_euler = (0.03, -0.0, 0.0)
ob_cylinder_006.lineart.crease_threshold = 0.0
ob_cylinder_007.location = (-7.268, -5.8, 7.201)
ob_cylinder_007.rotation_euler = (0.03, -0.0, 0.0)
ob_cylinder_007.lineart.crease_threshold = 0.0

# ---- collection membership
col_collection.objects.link(ob_camera)
col_collection.objects.link(ob_camera_001)
col_collection.objects.link(ob_cylinder)
col_collection.objects.link(ob_cylinder_001)
col_collection.objects.link(ob_cylinder_002)
col_collection.objects.link(ob_cylinder_003)
col_collection.objects.link(ob_cylinder_004)
col_collection.objects.link(ob_cylinder_005)
col_collection.objects.link(ob_cylinder_006)
col_collection.objects.link(ob_cylinder_007)

# ---- scene / render settings (as saved in the file)
scene.camera = ob_camera
scene.frame_start = 1; scene.frame_end = 250; scene.frame_set(1)
scene.render.engine = 'BLENDER_EEVEE_NEXT'
scene.cycles.use_denoising = False
scene.cycles.samples = 128
scene.cycles.sampling_pattern = 'TABULATED_SOBOL'
scene.cycles.use_adaptive_sampling = False
scene.cycles.use_light_tree = False
scene.view_settings.view_transform = 'Filmic'
bpy.context.view_layer.update()

# ---- added for rendering (the .blend has no usable light): sun
light_auto_sun = bpy.data.lights.new('AutoSun', 'SUN')
light_auto_sun.energy = 3.0
light_auto_sun.angle = 0.0523599
ob_auto_sun = bpy.data.objects.new('AutoSun', light_auto_sun)
scene.collection.objects.link(ob_auto_sun)
ob_auto_sun.rotation_euler = (0.872665, 0.174533, 0.523599)
bpy.context.view_layer.update()
